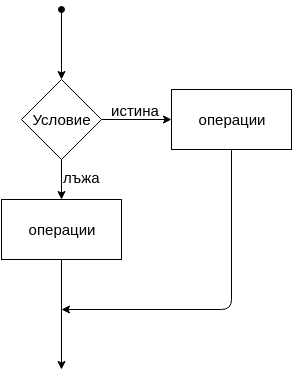

The diagram above was exported from draw.io. Its source (the exported page's mxGraphModel, read from the mxfile embedded in the PNG):
<mxGraphModel dx="956" dy="575" grid="1" gridSize="10" guides="1" tooltips="1" connect="1" arrows="1" fold="1" page="1" pageScale="1" pageWidth="850" pageHeight="1100" background="#ffffff" math="0" shadow="0">
  <root>
    <mxCell id="0" />
    <mxCell id="1" parent="0" />
    <mxCell id="2" value="Условие" style="rhombus;whiteSpace=wrap;html=1;fontSize=15;strokeWidth=1;" vertex="1" parent="1">
      <mxGeometry x="110" y="140" width="80" height="80" as="geometry" />
    </mxCell>
    <mxCell id="3" value="операции" style="whiteSpace=wrap;html=1;fontSize=15;strokeWidth=1;" vertex="1" parent="1">
      <mxGeometry x="260" y="150" width="120" height="60" as="geometry" />
    </mxCell>
    <mxCell id="4" value="операции" style="whiteSpace=wrap;html=1;fontSize=15;strokeWidth=1;" vertex="1" parent="1">
      <mxGeometry x="90" y="260" width="120" height="60" as="geometry" />
    </mxCell>
    <mxCell id="7" value="" style="endArrow=classic;html=1;exitX=1;exitY=0.5;entryX=0;entryY=0.5;fontSize=15;strokeWidth=1;" edge="1" parent="1" source="2" target="3">
      <mxGeometry width="50" height="50" relative="1" as="geometry">
        <mxPoint x="190" y="210" as="sourcePoint" />
        <mxPoint x="240" y="160" as="targetPoint" />
      </mxGeometry>
    </mxCell>
    <mxCell id="8" value="" style="endArrow=classic;html=1;exitX=0.5;exitY=1;entryX=0.5;entryY=0;fontSize=15;strokeWidth=1;" edge="1" parent="1" source="2" target="4">
      <mxGeometry width="50" height="50" relative="1" as="geometry">
        <mxPoint x="-50" y="150" as="sourcePoint" />
        <mxPoint y="100" as="targetPoint" />
      </mxGeometry>
    </mxCell>
    <mxCell id="9" value="" style="endArrow=classic;html=1;exitX=0.5;exitY=1;fontSize=15;strokeWidth=1;" edge="1" parent="1" source="4">
      <mxGeometry width="50" height="50" relative="1" as="geometry">
        <mxPoint x="-50" y="150" as="sourcePoint" />
        <mxPoint x="150" y="430" as="targetPoint" />
      </mxGeometry>
    </mxCell>
    <mxCell id="10" value="" style="endArrow=classic;html=1;entryX=0.5;entryY=0;startArrow=oval;startFill=1;fontSize=15;strokeWidth=1;" edge="1" parent="1" target="2">
      <mxGeometry width="50" height="50" relative="1" as="geometry">
        <mxPoint x="150" y="70" as="sourcePoint" />
        <mxPoint y="100" as="targetPoint" />
      </mxGeometry>
    </mxCell>
    <mxCell id="11" value="" style="endArrow=classic;html=1;exitX=0.5;exitY=1;endFill=1;fontSize=15;strokeWidth=1;" edge="1" parent="1" source="3">
      <mxGeometry width="50" height="50" relative="1" as="geometry">
        <mxPoint x="10" y="60" as="sourcePoint" />
        <mxPoint x="150" y="370" as="targetPoint" />
        <Array as="points">
          <mxPoint x="320" y="370" />
        </Array>
      </mxGeometry>
    </mxCell>
    <mxCell id="12" value="истина" style="text;html=1;resizable=0;points=[];autosize=1;align=left;verticalAlign=top;spacingTop=-4;fontSize=15;strokeWidth=1;" vertex="1" parent="1">
      <mxGeometry x="198" y="160" width="50" height="20" as="geometry" />
    </mxCell>
    <mxCell id="13" value="лъжа" style="text;html=1;resizable=0;points=[];autosize=1;align=left;verticalAlign=top;spacingTop=-4;fontSize=15;strokeWidth=1;" vertex="1" parent="1">
      <mxGeometry x="150" y="227" width="40" height="20" as="geometry" />
    </mxCell>
  </root>
</mxGraphModel>